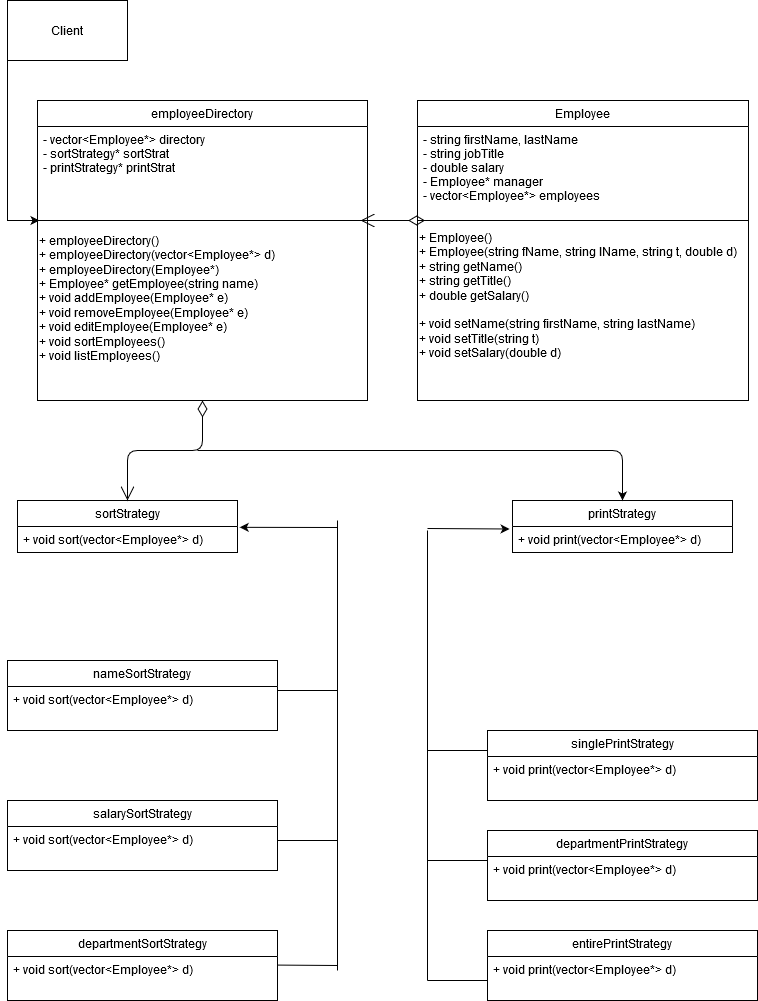

The diagram above was exported from draw.io. Its source (the exported page's mxGraphModel, read from the mxfile embedded in the PNG):
<mxGraphModel dx="2075" dy="1320" grid="1" gridSize="10" guides="1" tooltips="1" connect="1" arrows="1" fold="1" page="1" pageScale="1" pageWidth="827" pageHeight="1169" math="0" shadow="0">
  <root>
    <mxCell id="WIyWlLk6GJQsqaUBKTNV-0" />
    <mxCell id="WIyWlLk6GJQsqaUBKTNV-1" parent="WIyWlLk6GJQsqaUBKTNV-0" />
    <mxCell id="zkfFHV4jXpPFQw0GAbJ--0" value="Employee" style="swimlane;fontStyle=0;align=center;verticalAlign=top;childLayout=stackLayout;horizontal=1;startSize=26;horizontalStack=0;resizeParent=1;resizeLast=0;collapsible=1;marginBottom=0;rounded=0;shadow=0;strokeWidth=1;" parent="WIyWlLk6GJQsqaUBKTNV-1" vertex="1">
      <mxGeometry x="420" y="110" width="331" height="300" as="geometry">
        <mxRectangle x="230" y="140" width="160" height="26" as="alternateBounds" />
      </mxGeometry>
    </mxCell>
    <mxCell id="zkfFHV4jXpPFQw0GAbJ--1" value="- string firstName, lastName&#10;- string jobTitle&#10;- double salary&#10;- Employee* manager&#10;- vector&lt;Employee*&gt; employees&#10; " style="text;align=left;verticalAlign=top;spacingLeft=4;spacingRight=4;overflow=hidden;rotatable=0;points=[[0,0.5],[1,0.5]];portConstraint=eastwest;" parent="zkfFHV4jXpPFQw0GAbJ--0" vertex="1">
      <mxGeometry y="26" width="331" height="84" as="geometry" />
    </mxCell>
    <mxCell id="zkfFHV4jXpPFQw0GAbJ--4" value="" style="line;html=1;strokeWidth=1;align=left;verticalAlign=middle;spacingTop=-1;spacingLeft=3;spacingRight=3;rotatable=0;labelPosition=right;points=[];portConstraint=eastwest;" parent="zkfFHV4jXpPFQw0GAbJ--0" vertex="1">
      <mxGeometry y="110" width="331" height="20" as="geometry" />
    </mxCell>
    <mxCell id="ncLB9I373Mylun3lP_Qx-0" value="&lt;div&gt;+ Employee()&lt;/div&gt;&lt;div&gt;+ Employee(string fName, string lName, string t, double d)&lt;br&gt;&lt;/div&gt;&lt;div&gt;+ string getName()&lt;/div&gt;&lt;div align=&quot;left&quot;&gt;+ string getTitle()&lt;/div&gt;&lt;div align=&quot;left&quot;&gt;+ double getSalary()&lt;/div&gt;&lt;div align=&quot;left&quot;&gt;&lt;br&gt;&lt;/div&gt;&lt;div align=&quot;left&quot;&gt;+ void setName(string firstName, string lastName)&lt;br&gt;&lt;/div&gt;&lt;div align=&quot;left&quot;&gt;+ void setTitle(string t)&lt;br&gt;&lt;/div&gt;&lt;div align=&quot;left&quot;&gt;+ void setSalary(double d)&lt;br&gt;&lt;/div&gt;" style="text;html=1;align=left;verticalAlign=middle;resizable=0;points=[];autosize=1;" vertex="1" parent="zkfFHV4jXpPFQw0GAbJ--0">
      <mxGeometry y="130" width="331" height="130" as="geometry" />
    </mxCell>
    <mxCell id="zkfFHV4jXpPFQw0GAbJ--6" value="departmentSortStrategy" style="swimlane;fontStyle=0;align=center;verticalAlign=top;childLayout=stackLayout;horizontal=1;startSize=26;horizontalStack=0;resizeParent=1;resizeLast=0;collapsible=1;marginBottom=0;rounded=0;shadow=0;strokeWidth=1;" parent="WIyWlLk6GJQsqaUBKTNV-1" vertex="1">
      <mxGeometry x="10" y="940" width="270" height="70" as="geometry">
        <mxRectangle x="130" y="380" width="160" height="26" as="alternateBounds" />
      </mxGeometry>
    </mxCell>
    <mxCell id="zkfFHV4jXpPFQw0GAbJ--11" value="+ void sort(vector&lt;Employee*&gt; d)" style="text;align=left;verticalAlign=top;spacingLeft=4;spacingRight=4;overflow=hidden;rotatable=0;points=[[0,0.5],[1,0.5]];portConstraint=eastwest;" parent="zkfFHV4jXpPFQw0GAbJ--6" vertex="1">
      <mxGeometry y="26" width="270" height="26" as="geometry" />
    </mxCell>
    <mxCell id="ncLB9I373Mylun3lP_Qx-1" value="employeeDirectory" style="swimlane;fontStyle=0;align=center;verticalAlign=top;childLayout=stackLayout;horizontal=1;startSize=26;horizontalStack=0;resizeParent=1;resizeLast=0;collapsible=1;marginBottom=0;rounded=0;shadow=0;strokeWidth=1;" vertex="1" parent="WIyWlLk6GJQsqaUBKTNV-1">
      <mxGeometry x="40" y="110" width="330" height="300" as="geometry">
        <mxRectangle x="230" y="140" width="160" height="26" as="alternateBounds" />
      </mxGeometry>
    </mxCell>
    <mxCell id="ncLB9I373Mylun3lP_Qx-2" value="- vector&lt;Employee*&gt; directory&#10;- sortStrategy* sortStrat&#10;- printStrategy* printStrat&#10;" style="text;align=left;verticalAlign=top;spacingLeft=4;spacingRight=4;overflow=hidden;rotatable=0;points=[[0,0.5],[1,0.5]];portConstraint=eastwest;" vertex="1" parent="ncLB9I373Mylun3lP_Qx-1">
      <mxGeometry y="26" width="330" height="84" as="geometry" />
    </mxCell>
    <mxCell id="ncLB9I373Mylun3lP_Qx-3" value="" style="line;html=1;strokeWidth=1;align=left;verticalAlign=middle;spacingTop=-1;spacingLeft=3;spacingRight=3;rotatable=0;labelPosition=right;points=[];portConstraint=eastwest;" vertex="1" parent="ncLB9I373Mylun3lP_Qx-1">
      <mxGeometry y="110" width="330" height="20" as="geometry" />
    </mxCell>
    <mxCell id="ncLB9I373Mylun3lP_Qx-4" value="&lt;div&gt;+ employeeDirectory()&lt;/div&gt;&lt;div&gt;+ employeeDirectory(vector&amp;lt;Employee*&amp;gt; d)&lt;/div&gt;&lt;div&gt;+ employeeDirectory(Employee*)&lt;/div&gt;&lt;div&gt;+ Employee* getEmployee(string name)&lt;br&gt;&lt;/div&gt;&lt;div&gt;+ void addEmployee(Employee* e)&lt;/div&gt;&lt;div&gt;+ void removeEmployee(Employee* e)&lt;/div&gt;&lt;div&gt;+ void editEmployee(Employee* e)&lt;/div&gt;&lt;div&gt;+ void sortEmployees()&lt;/div&gt;&lt;div&gt;+ void listEmployees()&lt;/div&gt;&lt;div&gt;&lt;br&gt;&lt;/div&gt;" style="text;html=1;align=left;verticalAlign=middle;resizable=0;points=[];autosize=1;" vertex="1" parent="ncLB9I373Mylun3lP_Qx-1">
      <mxGeometry y="130" width="330" height="150" as="geometry" />
    </mxCell>
    <mxCell id="ncLB9I373Mylun3lP_Qx-6" value="salarySortStrategy" style="swimlane;fontStyle=0;align=center;verticalAlign=top;childLayout=stackLayout;horizontal=1;startSize=26;horizontalStack=0;resizeParent=1;resizeLast=0;collapsible=1;marginBottom=0;rounded=0;shadow=0;strokeWidth=1;" vertex="1" parent="WIyWlLk6GJQsqaUBKTNV-1">
      <mxGeometry x="10" y="810" width="270" height="70" as="geometry">
        <mxRectangle x="130" y="380" width="160" height="26" as="alternateBounds" />
      </mxGeometry>
    </mxCell>
    <mxCell id="ncLB9I373Mylun3lP_Qx-7" value="+ void sort(vector&lt;Employee*&gt; d)" style="text;align=left;verticalAlign=top;spacingLeft=4;spacingRight=4;overflow=hidden;rotatable=0;points=[[0,0.5],[1,0.5]];portConstraint=eastwest;" vertex="1" parent="ncLB9I373Mylun3lP_Qx-6">
      <mxGeometry y="26" width="270" height="26" as="geometry" />
    </mxCell>
    <mxCell id="ncLB9I373Mylun3lP_Qx-8" value="nameSortStrategy" style="swimlane;fontStyle=0;align=center;verticalAlign=top;childLayout=stackLayout;horizontal=1;startSize=26;horizontalStack=0;resizeParent=1;resizeLast=0;collapsible=1;marginBottom=0;rounded=0;shadow=0;strokeWidth=1;" vertex="1" parent="WIyWlLk6GJQsqaUBKTNV-1">
      <mxGeometry x="10" y="670" width="270" height="70" as="geometry">
        <mxRectangle x="130" y="380" width="160" height="26" as="alternateBounds" />
      </mxGeometry>
    </mxCell>
    <mxCell id="ncLB9I373Mylun3lP_Qx-9" value="+ void sort(vector&lt;Employee*&gt; d)" style="text;align=left;verticalAlign=top;spacingLeft=4;spacingRight=4;overflow=hidden;rotatable=0;points=[[0,0.5],[1,0.5]];portConstraint=eastwest;" vertex="1" parent="ncLB9I373Mylun3lP_Qx-8">
      <mxGeometry y="26" width="270" height="26" as="geometry" />
    </mxCell>
    <mxCell id="ncLB9I373Mylun3lP_Qx-11" style="edgeStyle=orthogonalEdgeStyle;rounded=0;orthogonalLoop=1;jettySize=auto;html=1;entryX=0.006;entryY=0.5;entryDx=0;entryDy=0;entryPerimeter=0;" edge="1" parent="WIyWlLk6GJQsqaUBKTNV-1" source="ncLB9I373Mylun3lP_Qx-10" target="ncLB9I373Mylun3lP_Qx-3">
      <mxGeometry relative="1" as="geometry">
        <Array as="points">
          <mxPoint x="10" y="230" />
        </Array>
      </mxGeometry>
    </mxCell>
    <mxCell id="ncLB9I373Mylun3lP_Qx-10" value="&lt;div&gt;Client&lt;/div&gt;" style="rounded=0;whiteSpace=wrap;html=1;" vertex="1" parent="WIyWlLk6GJQsqaUBKTNV-1">
      <mxGeometry x="10" y="10" width="120" height="60" as="geometry" />
    </mxCell>
    <mxCell id="ncLB9I373Mylun3lP_Qx-12" value="" style="endArrow=open;html=1;endSize=12;startArrow=diamondThin;startSize=14;startFill=0;edgeStyle=orthogonalEdgeStyle;align=left;verticalAlign=bottom;exitX=0.023;exitY=0.5;exitDx=0;exitDy=0;exitPerimeter=0;entryX=0.979;entryY=0.5;entryDx=0;entryDy=0;entryPerimeter=0;" edge="1" parent="WIyWlLk6GJQsqaUBKTNV-1" source="zkfFHV4jXpPFQw0GAbJ--4" target="ncLB9I373Mylun3lP_Qx-3">
      <mxGeometry x="1" y="305" relative="1" as="geometry">
        <mxPoint x="680" y="210" as="sourcePoint" />
        <mxPoint x="580" y="210" as="targetPoint" />
        <mxPoint x="-160" y="-45" as="offset" />
      </mxGeometry>
    </mxCell>
    <mxCell id="ncLB9I373Mylun3lP_Qx-20" value="entirePrintStrategy" style="swimlane;fontStyle=0;align=center;verticalAlign=top;childLayout=stackLayout;horizontal=1;startSize=26;horizontalStack=0;resizeParent=1;resizeLast=0;collapsible=1;marginBottom=0;rounded=0;shadow=0;strokeWidth=1;" vertex="1" parent="WIyWlLk6GJQsqaUBKTNV-1">
      <mxGeometry x="490" y="940" width="270" height="70" as="geometry">
        <mxRectangle x="130" y="380" width="160" height="26" as="alternateBounds" />
      </mxGeometry>
    </mxCell>
    <mxCell id="ncLB9I373Mylun3lP_Qx-21" value="+ void print(vector&lt;Employee*&gt; d)" style="text;align=left;verticalAlign=top;spacingLeft=4;spacingRight=4;overflow=hidden;rotatable=0;points=[[0,0.5],[1,0.5]];portConstraint=eastwest;" vertex="1" parent="ncLB9I373Mylun3lP_Qx-20">
      <mxGeometry y="26" width="270" height="26" as="geometry" />
    </mxCell>
    <mxCell id="ncLB9I373Mylun3lP_Qx-22" value="departmentPrintStrategy" style="swimlane;fontStyle=0;align=center;verticalAlign=top;childLayout=stackLayout;horizontal=1;startSize=26;horizontalStack=0;resizeParent=1;resizeLast=0;collapsible=1;marginBottom=0;rounded=0;shadow=0;strokeWidth=1;" vertex="1" parent="WIyWlLk6GJQsqaUBKTNV-1">
      <mxGeometry x="490" y="840" width="270" height="70" as="geometry">
        <mxRectangle x="130" y="380" width="160" height="26" as="alternateBounds" />
      </mxGeometry>
    </mxCell>
    <mxCell id="ncLB9I373Mylun3lP_Qx-23" value="+ void print(vector&lt;Employee*&gt; d)" style="text;align=left;verticalAlign=top;spacingLeft=4;spacingRight=4;overflow=hidden;rotatable=0;points=[[0,0.5],[1,0.5]];portConstraint=eastwest;" vertex="1" parent="ncLB9I373Mylun3lP_Qx-22">
      <mxGeometry y="26" width="270" height="26" as="geometry" />
    </mxCell>
    <mxCell id="ncLB9I373Mylun3lP_Qx-24" value="singlePrintStrategy" style="swimlane;fontStyle=0;align=center;verticalAlign=top;childLayout=stackLayout;horizontal=1;startSize=26;horizontalStack=0;resizeParent=1;resizeLast=0;collapsible=1;marginBottom=0;rounded=0;shadow=0;strokeWidth=1;" vertex="1" parent="WIyWlLk6GJQsqaUBKTNV-1">
      <mxGeometry x="490" y="740" width="270" height="70" as="geometry">
        <mxRectangle x="130" y="380" width="160" height="26" as="alternateBounds" />
      </mxGeometry>
    </mxCell>
    <mxCell id="ncLB9I373Mylun3lP_Qx-25" value="+ void print(vector&lt;Employee*&gt; d)" style="text;align=left;verticalAlign=top;spacingLeft=4;spacingRight=4;overflow=hidden;rotatable=0;points=[[0,0.5],[1,0.5]];portConstraint=eastwest;" vertex="1" parent="ncLB9I373Mylun3lP_Qx-24">
      <mxGeometry y="26" width="270" height="26" as="geometry" />
    </mxCell>
    <mxCell id="ncLB9I373Mylun3lP_Qx-41" value="sortStrategy" style="swimlane;fontStyle=0;align=center;verticalAlign=top;childLayout=stackLayout;horizontal=1;startSize=26;horizontalStack=0;resizeParent=1;resizeParentMax=0;resizeLast=0;collapsible=1;marginBottom=0;" vertex="1" parent="WIyWlLk6GJQsqaUBKTNV-1">
      <mxGeometry x="20" y="510" width="220" height="52" as="geometry" />
    </mxCell>
    <mxCell id="ncLB9I373Mylun3lP_Qx-44" value="+ void sort(vector&lt;Employee*&gt; d)&#10;" style="text;strokeColor=none;fillColor=none;align=left;verticalAlign=top;spacingLeft=4;spacingRight=4;overflow=hidden;rotatable=0;points=[[0,0.5],[1,0.5]];portConstraint=eastwest;" vertex="1" parent="ncLB9I373Mylun3lP_Qx-41">
      <mxGeometry y="26" width="220" height="26" as="geometry" />
    </mxCell>
    <mxCell id="ncLB9I373Mylun3lP_Qx-51" value="printStrategy" style="swimlane;fontStyle=0;align=center;verticalAlign=top;childLayout=stackLayout;horizontal=1;startSize=26;horizontalStack=0;resizeParent=1;resizeParentMax=0;resizeLast=0;collapsible=1;marginBottom=0;" vertex="1" parent="WIyWlLk6GJQsqaUBKTNV-1">
      <mxGeometry x="515" y="510" width="220" height="52" as="geometry" />
    </mxCell>
    <mxCell id="ncLB9I373Mylun3lP_Qx-52" value="+ void print(vector&lt;Employee*&gt; d)&#10;" style="text;strokeColor=none;fillColor=none;align=left;verticalAlign=top;spacingLeft=4;spacingRight=4;overflow=hidden;rotatable=0;points=[[0,0.5],[1,0.5]];portConstraint=eastwest;" vertex="1" parent="ncLB9I373Mylun3lP_Qx-51">
      <mxGeometry y="26" width="220" height="26" as="geometry" />
    </mxCell>
    <mxCell id="ncLB9I373Mylun3lP_Qx-53" value="" style="endArrow=open;html=1;endSize=12;startArrow=diamondThin;startSize=14;startFill=0;edgeStyle=orthogonalEdgeStyle;align=left;verticalAlign=bottom;entryX=0.5;entryY=0;entryDx=0;entryDy=0;exitX=0.5;exitY=1;exitDx=0;exitDy=0;" edge="1" parent="WIyWlLk6GJQsqaUBKTNV-1" source="ncLB9I373Mylun3lP_Qx-1" target="ncLB9I373Mylun3lP_Qx-41">
      <mxGeometry x="-0.5429" y="35" relative="1" as="geometry">
        <mxPoint x="280" y="430" as="sourcePoint" />
        <mxPoint x="440" y="430" as="targetPoint" />
        <mxPoint as="offset" />
      </mxGeometry>
    </mxCell>
    <mxCell id="ncLB9I373Mylun3lP_Qx-55" value="" style="endArrow=classic;html=1;entryX=0.5;entryY=0;entryDx=0;entryDy=0;" edge="1" parent="WIyWlLk6GJQsqaUBKTNV-1" target="ncLB9I373Mylun3lP_Qx-51">
      <mxGeometry width="50" height="50" relative="1" as="geometry">
        <mxPoint x="200" y="460" as="sourcePoint" />
        <mxPoint x="400" y="460" as="targetPoint" />
        <Array as="points">
          <mxPoint x="380" y="460" />
          <mxPoint x="625" y="460" />
        </Array>
      </mxGeometry>
    </mxCell>
    <mxCell id="ncLB9I373Mylun3lP_Qx-57" value="" style="endArrow=classic;html=1;entryX=1.01;entryY=0.032;entryDx=0;entryDy=0;entryPerimeter=0;" edge="1" parent="WIyWlLk6GJQsqaUBKTNV-1" target="ncLB9I373Mylun3lP_Qx-44">
      <mxGeometry width="50" height="50" relative="1" as="geometry">
        <mxPoint x="340" y="537" as="sourcePoint" />
        <mxPoint x="410" y="535" as="targetPoint" />
      </mxGeometry>
    </mxCell>
    <mxCell id="ncLB9I373Mylun3lP_Qx-58" value="" style="endArrow=none;html=1;" edge="1" parent="WIyWlLk6GJQsqaUBKTNV-1">
      <mxGeometry width="50" height="50" relative="1" as="geometry">
        <mxPoint x="340" y="980" as="sourcePoint" />
        <mxPoint x="340" y="530" as="targetPoint" />
      </mxGeometry>
    </mxCell>
    <mxCell id="ncLB9I373Mylun3lP_Qx-59" value="" style="endArrow=none;html=1;" edge="1" parent="WIyWlLk6GJQsqaUBKTNV-1">
      <mxGeometry width="50" height="50" relative="1" as="geometry">
        <mxPoint x="280" y="700" as="sourcePoint" />
        <mxPoint x="340" y="700" as="targetPoint" />
      </mxGeometry>
    </mxCell>
    <mxCell id="ncLB9I373Mylun3lP_Qx-60" value="" style="endArrow=none;html=1;" edge="1" parent="WIyWlLk6GJQsqaUBKTNV-1">
      <mxGeometry width="50" height="50" relative="1" as="geometry">
        <mxPoint x="280" y="850" as="sourcePoint" />
        <mxPoint x="340" y="850" as="targetPoint" />
      </mxGeometry>
    </mxCell>
    <mxCell id="ncLB9I373Mylun3lP_Qx-61" value="" style="endArrow=none;html=1;" edge="1" parent="WIyWlLk6GJQsqaUBKTNV-1">
      <mxGeometry width="50" height="50" relative="1" as="geometry">
        <mxPoint x="280" y="974.58" as="sourcePoint" />
        <mxPoint x="340" y="975" as="targetPoint" />
      </mxGeometry>
    </mxCell>
    <mxCell id="ncLB9I373Mylun3lP_Qx-62" value="" style="endArrow=none;html=1;" edge="1" parent="WIyWlLk6GJQsqaUBKTNV-1">
      <mxGeometry width="50" height="50" relative="1" as="geometry">
        <mxPoint x="430" y="989.9999999999998" as="sourcePoint" />
        <mxPoint x="430" y="540" as="targetPoint" />
      </mxGeometry>
    </mxCell>
    <mxCell id="ncLB9I373Mylun3lP_Qx-63" value="" style="endArrow=classic;html=1;entryX=-0.013;entryY=0.096;entryDx=0;entryDy=0;entryPerimeter=0;" edge="1" parent="WIyWlLk6GJQsqaUBKTNV-1" target="ncLB9I373Mylun3lP_Qx-52">
      <mxGeometry width="50" height="50" relative="1" as="geometry">
        <mxPoint x="430" y="538" as="sourcePoint" />
        <mxPoint x="490" y="490" as="targetPoint" />
      </mxGeometry>
    </mxCell>
    <mxCell id="ncLB9I373Mylun3lP_Qx-64" value="" style="endArrow=none;html=1;" edge="1" parent="WIyWlLk6GJQsqaUBKTNV-1">
      <mxGeometry width="50" height="50" relative="1" as="geometry">
        <mxPoint x="430" y="760" as="sourcePoint" />
        <mxPoint x="490" y="760" as="targetPoint" />
      </mxGeometry>
    </mxCell>
    <mxCell id="ncLB9I373Mylun3lP_Qx-65" value="" style="endArrow=none;html=1;" edge="1" parent="WIyWlLk6GJQsqaUBKTNV-1">
      <mxGeometry width="50" height="50" relative="1" as="geometry">
        <mxPoint x="430" y="870" as="sourcePoint" />
        <mxPoint x="490" y="870" as="targetPoint" />
      </mxGeometry>
    </mxCell>
    <mxCell id="ncLB9I373Mylun3lP_Qx-66" value="" style="endArrow=none;html=1;" edge="1" parent="WIyWlLk6GJQsqaUBKTNV-1">
      <mxGeometry width="50" height="50" relative="1" as="geometry">
        <mxPoint x="430" y="990" as="sourcePoint" />
        <mxPoint x="490" y="990" as="targetPoint" />
      </mxGeometry>
    </mxCell>
  </root>
</mxGraphModel>